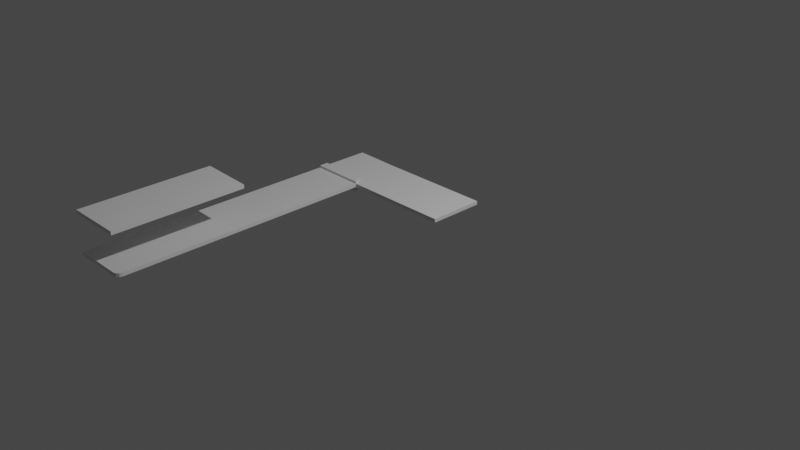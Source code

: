 # Source: kitchen_worktop.blend  (saved by Blender 2.83.19; exported with 4.5.12 LTS)
import bpy
from mathutils import Matrix  # noqa: F401  (used for matrix-valued properties, if any)

bpy.ops.wm.read_factory_settings(use_empty=True)
scene = bpy.context.scene
scene.name = 'Scene'

# ---- collections
col_collection = bpy.data.collections.new('Collection'); scene.collection.children.link(col_collection)

# ---- materials (node trees are filled in below, after node groups)
mat_material = bpy.data.materials.new('Material')
mat_material.alpha_threshold = 0.0
mat_material.use_transparent_shadow = False
mat_material.line_color = (0.0, 0.0, 0.0, 1.0)

# ---- node groups
ng_auto_smooth = bpy.data.node_groups.new('Auto Smooth', 'GeometryNodeTree')
_s = ng_auto_smooth.interface.new_socket(name='Geometry', in_out='OUTPUT', socket_type='NodeSocketGeometry')
_s = ng_auto_smooth.interface.new_socket(name='Geometry', in_out='INPUT', socket_type='NodeSocketGeometry')
_s = ng_auto_smooth.interface.new_socket(name='Angle', in_out='INPUT', socket_type='NodeSocketFloat')
_s.subtype = 'ANGLE'
_s.min_value = 0.0
_s.max_value = 3.142
ng_auto_smooth.is_modifier = True
_N = ng_auto_smooth.nodes; _L = ng_auto_smooth.links
n0 = _N.new('NodeGroupOutput'); n0.name = 'Group Output'; n0.location = (480, -100)
n1 = _N.new('NodeGroupInput'); n1.name = 'Group Input'; n1.location = (-420, -300)
n2 = _N.new('NodeGroupInput'); n2.name = 'Group Input.001'; n2.location = (-60, -100)
n3 = _N.new('GeometryNodeSetShadeSmooth'); n3.name = 'Set Shade Smooth'; n3.location = (120, -100)
n3.domain = 'EDGE'
n4 = _N.new('GeometryNodeSetShadeSmooth'); n4.name = 'Set Shade Smooth.001'; n4.location = (300, -100)
n5 = _N.new('GeometryNodeInputMeshEdgeAngle'); n5.name = 'Edge Angle'; n5.location = (-420, -220)
n6 = _N.new('GeometryNodeInputEdgeSmooth'); n6.name = 'Is Edge Smooth'; n6.location = (-60, -160)
n7 = _N.new('GeometryNodeInputShadeSmooth'); n7.name = 'Is Face Smooth'; n7.location = (-240, -340)
n8 = _N.new('FunctionNodeBooleanMath'); n8.name = 'Boolean Math'; n8.location = (-60, -220)
n9 = _N.new('FunctionNodeCompare'); n9.name = 'Compare'; n9.location = (-240, -180)
n9.operation = 'LESS_EQUAL'
_L.new(n5.outputs[0], n9.inputs[0])
_L.new(n4.outputs[0], n0.inputs[0])
_L.new(n1.outputs[1], n9.inputs[1])
_L.new(n9.outputs[0], n8.inputs[0])
_L.new(n7.outputs[0], n8.inputs[1])
_L.new(n2.outputs[0], n3.inputs[0])
_L.new(n6.outputs[0], n3.inputs[1])
_L.new(n3.outputs[0], n4.inputs[0])
_L.new(n8.outputs[0], n3.inputs[2])
n0.is_active_output = True

# ---- material node trees
mat_material.use_nodes = True; mat_material.node_tree.nodes.clear()
_N = mat_material.node_tree.nodes; _L = mat_material.node_tree.links
n0 = _N.new('ShaderNodeOutputMaterial'); n0.name = 'Material Output'; n0.location = (300, 300)
n1 = _N.new('ShaderNodeBsdfPrincipled'); n1.name = 'Principled BSDF'; n1.location = (10, 300)
n1.distribution = 'GGX'
n1.subsurface_method = 'BURLEY'
n1.inputs[2].default_value = 0.4
n1.inputs[3].default_value = 1.45
n1.inputs[27].default_value = (0.0, 0.0, 0.0, 1.0)
n1.inputs[28].default_value = 1.0
_L.new(n1.outputs[0], n0.inputs[0])
n0.is_active_output = True

# ---- world
world_world = bpy.data.worlds.new('World'); scene.world = world_world
world_world.use_nodes = True; world_world.node_tree.nodes.clear()
_N = world_world.node_tree.nodes; _L = world_world.node_tree.links
n0 = _N.new('ShaderNodeOutputWorld'); n0.name = 'World Output'; n0.location = (300, 300)
n1 = _N.new('ShaderNodeBackground'); n1.name = 'Background'; n1.location = (10, 300)
n1.inputs[0].default_value = (0.05088, 0.05088, 0.05088, 1.0)
_L.new(n1.outputs[0], n0.inputs[0])
n0.is_active_output = True
world_world.color = (0.05088, 0.05088, 0.05088)
world_world.use_sun_shadow = False
world_world.sun_shadow_jitter_overblur = 0.0

# ---- cameras
cam_camera = bpy.data.cameras.new('Camera')
cam_camera.clip_end = 100.0
cam_camera.ortho_scale = 7.314

# ---- lights
light_light = bpy.data.lights.new('Light', 'POINT')
light_light.transmission_factor = 0.0
light_light.energy = 1000.0
light_light.shadow_soft_size = 0.1
light_light.shadow_maximum_resolution = 0.006
light_light.use_absolute_resolution = True

# ---- meshes
me_cube = bpy.data.meshes.new('Cube')
me_cube.from_pydata([(0.2839, 0.8483, 0.02), (0.2839, 0.8483, -0.02), (0.2839, 0.2283, 0.02), (0.2839, 0.2283, -0.02), (-1.516, 0.8483, 0.02), (-1.516, 0.8483, -0.02), (-1.516, 0.2283, 0.02), (-1.516, 0.2283, -0.02), (-1.022, 0.8399, -0.02), (-1.022, 0.2199, 0.02), (-1.022, 0.2199, -0.02), (-1.022, 0.8399, 0.02), (-1.275, 0.8442, -0.02), (-1.275, 0.2242, 0.02), (-1.275, 0.2242, -0.02), (-1.275, 0.8442, 0.02)], [], [(12, 14, 7, 5), (2, 3, 1, 0), (13, 15, 4, 6), (4, 5, 7, 6), (10, 3, 2, 9), (12, 15, 11, 8), (14, 10, 9, 13), (8, 11, 0, 1), (2, 0, 11, 9), (7, 14, 13, 6), (5, 4, 15, 12), (9, 11, 15, 13), (8, 10, 14, 12), (1, 3, 10, 8)])
_uv = me_cube.uv_layers.new(name='UVMap')
_uv.uv.foreach_set('vector', [0.1663, 0.5, 0.1663, 0.75, 0.125, 0.75, 0.125, 0.5, 0.625, 0.75, 0.375, 0.75, 0.375, 0.5, 0.625, 0.5, 0.8337, 0.75, 0.8337, 0.5, 0.875, 0.5, 0.875, 0.75, 0.625, 0.25, 0.375, 0.25, 0.375, 0.0, 0.625, 0.0, 0.375, 0.9155, 0.375, 0.75, 0.625, 0.75, 0.625, 0.9155, 0.375, 0.2913, 0.625, 0.2913, 0.625, 0.3345, 0.375, 0.3345, 0.375, 0.9587, 0.375, 0.9155, 0.625, 0.9155, 0.625, 0.9587, 0.375, 0.3345, 0.625, 0.3345, 0.625, 0.5, 0.375, 0.5, 0.625, 0.75, 0.625, 0.5, 0.7905, 0.5, 0.7905, 0.75, 0.375, 1.0, 0.375, 0.9587, 0.625, 0.9587, 0.625, 1.0, 0.375, 0.25, 0.625, 0.25, 0.625, 0.2913, 0.375, 0.2913, 0.7905, 0.75, 0.7905, 0.5, 0.8337, 0.5, 0.8337, 0.75, 0.2095, 0.5, 0.2095, 0.75, 0.1663, 0.75, 0.1663, 0.5, 0.375, 0.5, 0.375, 0.75, 0.2095, 0.75, 0.2095, 0.5])
me_cube.materials.append(mat_material)
me_cube.use_remesh_preserve_volume = False
me_cube.use_remesh_preserve_attributes = False
me_cube.use_mirror_vertex_groups = False
me_cube.update()
me_cube_001 = bpy.data.meshes.new('Cube.001')
me_cube_001.from_pydata([(1.49, 0.3109, 0.02), (1.49, 0.3109, -0.02), (-1.5, 0.3109, 0.02), (-1.5, 0.3109, -0.02), (1.428, -0.2898, 0.02), (1.532, 0.3109, 0.02), (1.489, -0.2595, 0.02), (1.532, 0.3109, -0.02), (1.428, -0.2898, -0.02), (1.489, -0.2595, -0.02), (1.507, -0.2387, 0.02), (1.532, -0.1735, 0.02), (1.515, -0.2283, 0.02), (1.522, -0.2152, 0.02), (1.527, -0.2007, 0.02), (1.531, -0.1864, 0.02), (1.532, -0.1735, -0.02), (1.507, -0.2387, -0.02), (1.531, -0.1864, -0.02), (1.527, -0.2007, -0.02), (1.522, -0.2152, -0.02), (1.515, -0.2283, -0.02), (-1.5, -0.2485, 0.02), (-1.439, -0.3096, 0.02), (-1.492, -0.2792, 0.02), (-1.469, -0.3015, 0.02), (-1.439, -0.3096, -0.02), (-1.5, -0.2485, -0.02), (-1.469, -0.3015, -0.02), (-1.492, -0.2792, -0.02)], [], [(0, 2, 22, 24, 25, 23, 4, 6), (3, 2, 0, 1), (4, 8, 9, 6), (11, 16, 7, 5), (3, 1, 7, 16, 18, 19, 20, 21, 17, 9, 8, 26, 28, 29, 27), (1, 0, 5, 7), (6, 9, 17, 10), (16, 11, 15, 18), (18, 15, 14, 19), (19, 14, 13, 20), (20, 13, 12, 21), (21, 12, 10, 17), (5, 0, 6, 10, 12, 13, 14, 15, 11), (27, 22, 2, 3), (26, 23, 25, 28), (28, 25, 24, 29), (29, 24, 22, 27), (8, 4, 23, 26)])
_uv = me_cube_001.uv_layers.new(name='UVMap')
_uv.uv.foreach_set('vector', [0.625, 0.5, 0.875, 0.5, 0.875, 0.7252, 0.8743, 0.7376, 0.8724, 0.7467, 0.8698, 0.75, 0.6264, 0.751, 0.6254, 0.7304, 0.375, 0.25, 0.625, 0.25, 0.625, 0.5, 0.375, 0.5, 0.6264, 0.751, 0.3736, 0.751, 0.3746, 0.7304, 0.6254, 0.7304, 0.625, 0.6957, 0.375, 0.6957, 0.375, 0.5, 0.625, 0.5, 0.125, 0.5, 0.375, 0.5, 0.375, 0.5, 0.375, 0.6957, 0.375, 0.7009, 0.3749, 0.7067, 0.3749, 0.7134, 0.3748, 0.7181, 0.3748, 0.7221, 0.3746, 0.7304, 0.3736, 0.751, 0.1302, 0.75, 0.1276, 0.7467, 0.1257, 0.7376, 0.125, 0.7252, 0.375, 0.5, 0.625, 0.5, 0.625, 0.5, 0.375, 0.5, 0.6254, 0.7304, 0.3746, 0.7304, 0.3748, 0.7221, 0.6252, 0.7221, 0.375, 0.6957, 0.625, 0.6957, 0.625, 0.7009, 0.375, 0.7009, 0.375, 0.7009, 0.625, 0.7009, 0.6251, 0.7067, 0.3749, 0.7067, 0.3749, 0.7067, 0.6251, 0.7067, 0.6251, 0.7134, 0.3749, 0.7134, 0.3749, 0.7134, 0.6251, 0.7134, 0.6252, 0.7181, 0.3748, 0.7181, 0.3748, 0.7181, 0.6252, 0.7181, 0.6252, 0.7221, 0.3748, 0.7221, 0.625, 0.5, 0.625, 0.5, 0.6254, 0.7304, 0.6252, 0.7221, 0.6252, 0.7181, 0.6251, 0.7134, 0.6251, 0.7067, 0.625, 0.7009, 0.625, 0.6957, 0.375, 0.02478, 0.625, 0.02478, 0.625, 0.25, 0.375, 0.25, 0.375, 0.9948, 0.625, 0.9948, 0.625, 0.9974, 0.375, 0.9974, 0.375, 0.9974, 0.625, 0.9974, 0.625, 1.0, 0.375, 1.0, 0.375, 0.01242, 0.625, 0.01242, 0.625, 0.02478, 0.375, 0.02478, 0.3736, 0.751, 0.6264, 0.751, 0.625, 0.9948, 0.375, 0.9948])
me_cube_001.materials.append(mat_material)
me_cube_001.use_remesh_preserve_volume = False
me_cube_001.use_remesh_preserve_attributes = False
me_cube_001.use_mirror_vertex_groups = False
me_cube_001.update()
me_cube_002 = bpy.data.meshes.new('Cube.002')
me_cube_002.from_pydata([(-1.5, 0.31, 0.02), (-1.5, 0.31, -0.02), (-1.5, -0.31, 0.02), (-1.5, -0.31, -0.02), (-0.02432, -0.3035, -0.02), (-0.02432, -0.3035, 0.02), (0.0, 0.31, -0.02), (0.0, 0.31, 0.02)], [], [(7, 0, 2, 5), (3, 2, 0, 1), (4, 5, 2, 3), (1, 0, 7, 6), (1, 6, 4, 3)])
_uv = me_cube_002.uv_layers.new(name='UVMap')
_uv.uv.foreach_set('vector', [0.75, 0.5, 0.875, 0.5, 0.875, 0.75, 0.7507, 0.7505, 0.375, 0.0, 0.625, 0.0, 0.625, 0.25, 0.375, 0.25, 0.3743, 0.8755, 0.6257, 0.8755, 0.625, 1.0, 0.375, 1.0, 0.375, 0.25, 0.625, 0.25, 0.625, 0.375, 0.375, 0.375, 0.125, 0.5, 0.25, 0.5, 0.2493, 0.7505, 0.125, 0.75])
me_cube_002.materials.append(mat_material)
me_cube_002.use_remesh_preserve_volume = False
me_cube_002.use_remesh_preserve_attributes = False
me_cube_002.use_mirror_vertex_groups = False
me_cube_002.update()
me_cube_004 = bpy.data.meshes.new('Cube.004')
me_cube_004.from_pydata([(-1.515, 0.3175, 0.02), (-0.9127, 0.2121, 0.02), (-0.9438, 0.2743, 0.02), (-1.03, 0.3175, 0.02), (-0.9645, 0.2926, 0.02), (-1.017, 0.3163, 0.02), (-1.003, 0.3127, 0.02), (-0.9881, 0.3072, 0.02), (-0.975, 0.3003, 0.02), (-1.515, 0.2147, 0.02), (-1.514, 0.3176, -0.03306), (-0.9119, 0.2122, -0.03306), (-0.9431, 0.2743, -0.03306), (-1.029, 0.3176, -0.03306), (-0.9637, 0.2927, -0.03306), (-1.016, 0.3163, -0.03306), (-1.002, 0.3128, -0.03306), (-0.9873, 0.3073, -0.03306), (-0.9742, 0.3004, -0.03306), (-1.515, 0.2201, -0.03306)], [], [(9, 1, 2, 4, 8, 7, 6, 5, 3, 0), (19, 10, 13, 15, 16, 17, 18, 14, 12, 11), (1, 9, 19, 11), (8, 4, 14, 18), (5, 6, 16, 15), (0, 3, 13, 10), (4, 2, 12, 14), (6, 7, 17, 16), (2, 1, 11, 12), (9, 0, 10, 19), (7, 8, 18, 17), (3, 5, 15, 13)])
_uv = me_cube_004.uv_layers.new(name='UVMap')
_uv.uv.foreach_set('vector', [0.3608, 0.5, 0.3736, 0.751, 0.3746, 0.7304, 0.3748, 0.7221, 0.3748, 0.7181, 0.3749, 0.7134, 0.3749, 0.7067, 0.375, 0.7009, 0.375, 0.6957, 0.375, 0.5, 0.3608, 0.5, 0.375, 0.5, 0.375, 0.6957, 0.375, 0.7009, 0.3749, 0.7067, 0.3749, 0.7134, 0.3748, 0.7181, 0.3748, 0.7221, 0.3746, 0.7304, 0.3736, 0.751, 0.3736, 0.751, 0.3608, 0.5, 0.3608, 0.5, 0.3736, 0.751, 0.3748, 0.7181, 0.3748, 0.7221, 0.3748, 0.7221, 0.3748, 0.7181, 0.375, 0.7009, 0.3749, 0.7067, 0.3749, 0.7067, 0.375, 0.7009, 0.375, 0.5, 0.375, 0.6957, 0.375, 0.6957, 0.375, 0.5, 0.3748, 0.7221, 0.3746, 0.7304, 0.3746, 0.7304, 0.3748, 0.7221, 0.3749, 0.7067, 0.3749, 0.7134, 0.3749, 0.7134, 0.3749, 0.7067, 0.3746, 0.7304, 0.3736, 0.751, 0.3736, 0.751, 0.3746, 0.7304, 0.3608, 0.5, 0.375, 0.5, 0.375, 0.5, 0.3608, 0.5, 0.3749, 0.7134, 0.3748, 0.7181, 0.3748, 0.7181, 0.3749, 0.7134, 0.375, 0.6957, 0.375, 0.7009, 0.375, 0.7009, 0.375, 0.6957])
me_cube_004.materials.append(mat_material)
me_cube_004.use_remesh_preserve_volume = False
me_cube_004.use_remesh_preserve_attributes = False
me_cube_004.use_mirror_vertex_groups = False
me_cube_004.update()

# ---- objects
ob_cube = bpy.data.objects.new('Cube', me_cube)
ob_light = bpy.data.objects.new('Light', light_light)
ob_camera = bpy.data.objects.new('Camera', cam_camera)
ob_cube_001 = bpy.data.objects.new('Cube.001', me_cube_001)
ob_empty = bpy.data.objects.new('Empty', None)
ob_cube_002 = bpy.data.objects.new('Cube.002', me_cube_002)
ob_cube_004 = bpy.data.objects.new('Cube.004', me_cube_004)

# ---- transforms, parenting, visibility, modifiers, constraints
ob_cube.location = (0.0, 0.0, 0.0)
ob_cube.lock_rotations_4d = False
ob_cube.empty_display_type = 'ARROWS'
ob_cube.lineart.crease_threshold = 0.0
_m = ob_cube.modifiers.new('Boolean', 'BOOLEAN')
_m.object = ob_cube_004
_m.solver = 'FAST'
ob_light.location = (4.076, 1.005, 5.904)
ob_light.rotation_euler = (0.6503, 0.05522, 1.866)
ob_light.lock_rotations_4d = False
ob_light.empty_display_type = 'ARROWS'
ob_light.color = (0.0, 0.0, 0.0, 0.0)
ob_light.lineart.crease_threshold = 0.0
ob_camera.location = (7.359, -6.926, 4.958)
ob_camera.rotation_euler = (1.109, 0.0, 0.8149)
ob_camera.lock_rotations_4d = False
ob_camera.empty_display_type = 'ARROWS'
ob_camera.color = (0.0, 0.0, 0.0, 0.0)
ob_camera.display_type = 'WIRE'
ob_camera.lineart.crease_threshold = 0.0
ob_cube_001.location = (-1.205, -1.208, 0.0)
ob_cube_001.rotation_euler = (0.0, -0.0, 1.571)
ob_cube_001.lock_rotations_4d = False
ob_cube_001.empty_display_type = 'ARROWS'
ob_cube_001.lineart.crease_threshold = 0.0
_m = ob_cube_001.modifiers.new('Auto Smooth', 'NODES')
_m.node_group = ng_auto_smooth
_gi = [s.identifier for s in ng_auto_smooth.interface.items_tree if s.item_type == 'SOCKET' and s.in_out == 'INPUT']
_m[_gi[1]] = 0.932  # Angle
ob_empty.location = (-0.873, 0.1494, 0.0)
ob_empty.rotation_euler = (0.0, 0.0, -2.35)
ob_empty.scale = (0.1248, 0.1248, 0.1248)
ob_empty.empty_display_type = 'IMAGE'
ob_empty.empty_display_size = 5.0
ob_empty.empty_image_depth = 'BACK'
ob_empty.show_empty_image_perspective = False
ob_empty.empty_image_side = 'FRONT'
ob_empty.lineart.crease_threshold = 0.0
ob_cube_002.location = (-1.205, -1.213, 0.446)
ob_cube_002.rotation_euler = (0.0, -0.0, 1.571)
ob_cube_002.lock_rotations_4d = False
ob_cube_002.empty_display_type = 'ARROWS'
ob_cube_002.lineart.crease_threshold = 0.0
_m = ob_cube_002.modifiers.new('Auto Smooth', 'NODES')
_m.node_group = ng_auto_smooth
_gi = [s.identifier for s in ng_auto_smooth.interface.items_tree if s.item_type == 'SOCKET' and s.in_out == 'INPUT']
_m[_gi[1]] = 0.932  # Angle
ob_cube_004.location = (-0.00201, 0.006861, 0.0)
ob_cube_004.scale = (1.0, 1.0, 2.228)
ob_cube_004.lock_rotations_4d = False
ob_cube_004.empty_display_type = 'ARROWS'
ob_cube_004.lineart.crease_threshold = 0.0
_m = ob_cube_004.modifiers.new('Auto Smooth', 'NODES')
_m.node_group = ng_auto_smooth
_gi = [s.identifier for s in ng_auto_smooth.interface.items_tree if s.item_type == 'SOCKET' and s.in_out == 'INPUT']
_m[_gi[1]] = 0.932  # Angle

# ---- collection membership
col_collection.objects.link(ob_cube)
col_collection.objects.link(ob_light)
col_collection.objects.link(ob_camera)
col_collection.objects.link(ob_cube_001)
col_collection.objects.link(ob_empty)
col_collection.objects.link(ob_cube_002)
col_collection.objects.link(ob_cube_004)

# ---- scene / render settings (as saved in the file)
scene.camera = ob_camera
scene.frame_start = 1; scene.frame_end = 250; scene.frame_set(95)
scene.render.engine = 'BLENDER_EEVEE_NEXT'
scene.cycles.use_denoising = False
scene.cycles.samples = 128
scene.cycles.sampling_pattern = 'TABULATED_SOBOL'
scene.cycles.use_adaptive_sampling = False
scene.cycles.use_light_tree = False
scene.view_settings.view_transform = 'Filmic'
bpy.context.view_layer.update()
